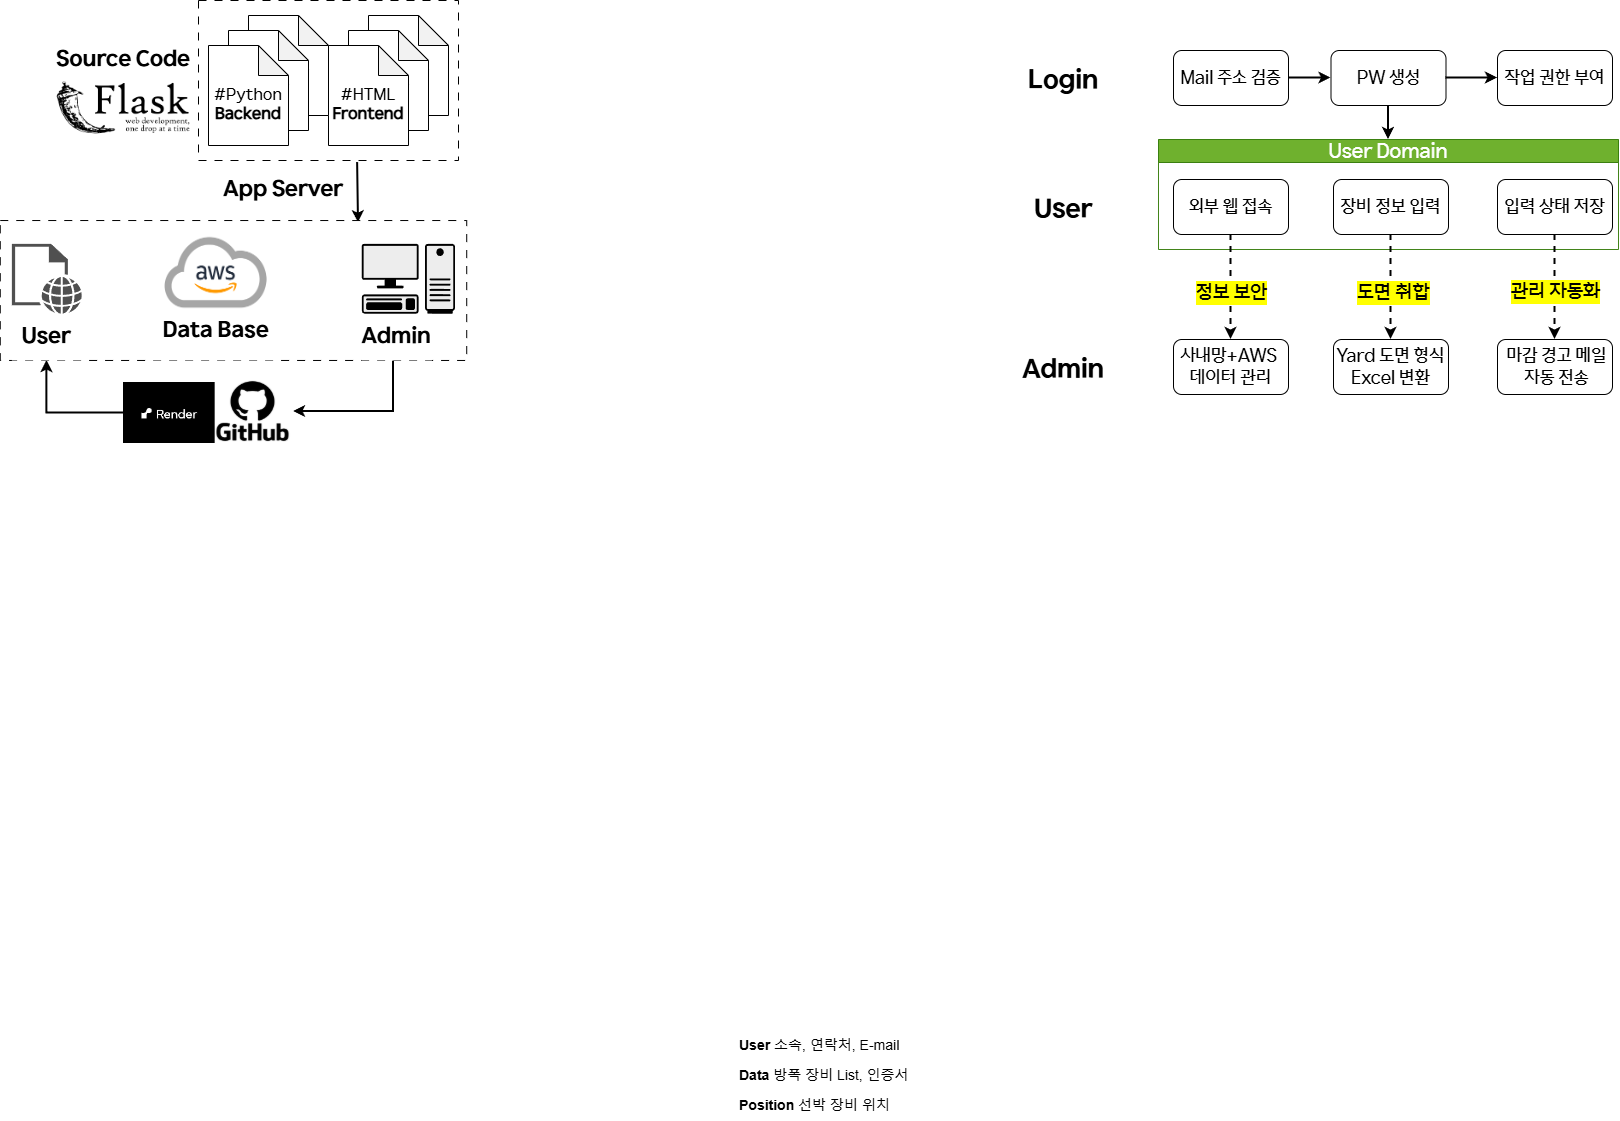

The diagram above was exported from draw.io. Its source (the exported page's mxGraphModel, read from the mxfile embedded in the PNG):
<mxGraphModel dx="3482" dy="2118" grid="1" gridSize="10" guides="1" tooltips="1" connect="1" arrows="1" fold="1" page="1" pageScale="1" pageWidth="827" pageHeight="1169" math="0" shadow="0">
  <root>
    <mxCell id="0" />
    <mxCell id="1" parent="0" />
    <mxCell id="edkDDNtD3hpGfq71PkZ--18" value="&lt;font style=&quot;font-size: 14px;&quot;&gt;&lt;b style=&quot;&quot;&gt;Position&lt;/b&gt; 선박 장비 위치&amp;nbsp;&lt;/font&gt;" style="text;strokeColor=none;fillColor=none;align=left;verticalAlign=middle;spacingLeft=4;spacingRight=4;overflow=hidden;points=[[0,0.5],[1,0.5]];portConstraint=eastwest;rotatable=0;whiteSpace=wrap;html=1;dashed=1;" parent="1" vertex="1">
      <mxGeometry x="-370" y="1010" width="180" height="30" as="geometry" />
    </mxCell>
    <mxCell id="edkDDNtD3hpGfq71PkZ--17" value="&lt;font style=&quot;font-size: 14px;&quot;&gt;&lt;b style=&quot;&quot;&gt;Data&lt;/b&gt; 방폭 장비 List, 인증서&lt;/font&gt;" style="text;align=left;verticalAlign=middle;spacingLeft=4;spacingRight=4;overflow=hidden;points=[[0,0.5],[1,0.5]];portConstraint=eastwest;rotatable=0;whiteSpace=wrap;html=1;strokeColor=none;dashed=1;" parent="1" vertex="1">
      <mxGeometry x="-370" y="980" width="180" height="30" as="geometry" />
    </mxCell>
    <mxCell id="edkDDNtD3hpGfq71PkZ--16" value="&lt;font style=&quot;font-size: 14px;&quot;&gt;&lt;b&gt;User&lt;/b&gt;&amp;nbsp;소속, 연락처, E-mail&lt;/font&gt;" style="text;align=left;verticalAlign=middle;spacingLeft=4;spacingRight=4;overflow=hidden;points=[[0,0.5],[1,0.5]];portConstraint=eastwest;rotatable=0;whiteSpace=wrap;html=1;perimeterSpacing=0;dashed=1;strokeColor=none;" parent="1" vertex="1">
      <mxGeometry x="-370" y="950" width="180" height="30" as="geometry" />
    </mxCell>
    <mxCell id="E9hsQxRl4FJ7_HClxVdp-56" style="edgeStyle=orthogonalEdgeStyle;rounded=0;orthogonalLoop=1;jettySize=auto;html=1;exitX=1;exitY=0.5;exitDx=0;exitDy=0;" parent="1" source="edkDDNtD3hpGfq71PkZ--17" target="edkDDNtD3hpGfq71PkZ--17" edge="1">
      <mxGeometry relative="1" as="geometry" />
    </mxCell>
    <mxCell id="-IHRxDXbb6TF0VfyF2rW-14" value="" style="group" parent="1" vertex="1" connectable="0">
      <mxGeometry x="-100" y="-30" width="615" height="349" as="geometry" />
    </mxCell>
    <mxCell id="edkDDNtD3hpGfq71PkZ--1" value="&lt;font&gt;Mail 주소 검증&lt;/font&gt;" style="rounded=1;whiteSpace=wrap;html=1;fontFamily=HD현대체 Medium;fontSize=18;" parent="-IHRxDXbb6TF0VfyF2rW-14" vertex="1">
      <mxGeometry x="170" width="115" height="55" as="geometry" />
    </mxCell>
    <mxCell id="edkDDNtD3hpGfq71PkZ--2" value="&lt;font&gt;PW 생성&lt;/font&gt;" style="whiteSpace=wrap;html=1;rounded=1;fontFamily=HD현대체 Medium;fontSize=18;" parent="-IHRxDXbb6TF0VfyF2rW-14" vertex="1">
      <mxGeometry x="327.5" width="115" height="55" as="geometry" />
    </mxCell>
    <mxCell id="edkDDNtD3hpGfq71PkZ--6" value="&lt;span&gt;&lt;font&gt;작업 권한 부여&lt;/font&gt;&lt;/span&gt;" style="whiteSpace=wrap;html=1;rounded=1;fontFamily=HD현대체 Medium;fontSize=18;" parent="-IHRxDXbb6TF0VfyF2rW-14" vertex="1">
      <mxGeometry x="494" width="115" height="55" as="geometry" />
    </mxCell>
    <mxCell id="l-jCHVFoO6IfpWyF8wH8-52" value="&lt;font&gt;Login&lt;/font&gt;" style="rounded=0;whiteSpace=wrap;html=1;fontSize=26;strokeColor=none;fontFamily=HD현대체 Bold;" parent="-IHRxDXbb6TF0VfyF2rW-14" vertex="1">
      <mxGeometry width="120" height="60" as="geometry" />
    </mxCell>
    <mxCell id="-IHRxDXbb6TF0VfyF2rW-11" value="" style="group" parent="-IHRxDXbb6TF0VfyF2rW-14" vertex="1" connectable="0">
      <mxGeometry y="89" width="615" height="260" as="geometry" />
    </mxCell>
    <mxCell id="E9hsQxRl4FJ7_HClxVdp-35" value="&lt;span&gt;&lt;font style=&quot;font-size: 18px;&quot; face=&quot;HD현대체 Medium&quot;&gt;사내망+AWS&amp;nbsp;&lt;br&gt;데이터 관리&lt;/font&gt;&lt;/span&gt;" style="whiteSpace=wrap;html=1;rounded=1;fontSize=16;" parent="-IHRxDXbb6TF0VfyF2rW-11" vertex="1">
      <mxGeometry x="170" y="200" width="115" height="55" as="geometry" />
    </mxCell>
    <mxCell id="tJ2w9ovYZYxpZvMZS7qf-40" value="&lt;span&gt;&lt;font style=&quot;font-size: 18px;&quot; face=&quot;HD현대체 Medium&quot;&gt;Yard 도면 형식Excel 변환&lt;/font&gt;&lt;/span&gt;" style="whiteSpace=wrap;html=1;rounded=1;fontSize=16;" parent="-IHRxDXbb6TF0VfyF2rW-11" vertex="1">
      <mxGeometry x="330" y="200" width="115" height="55" as="geometry" />
    </mxCell>
    <mxCell id="tJ2w9ovYZYxpZvMZS7qf-31" value="&lt;font style=&quot;font-size: 18px;&quot; face=&quot;HD현대체 Medium&quot;&gt;&amp;nbsp;마감 경고 메일&lt;/font&gt;&lt;div&gt;&lt;font style=&quot;font-size: 18px;&quot; face=&quot;HD현대체 Medium&quot;&gt;&amp;nbsp;자동 전송&lt;/font&gt;&lt;/div&gt;" style="whiteSpace=wrap;html=1;rounded=1;fontSize=16;" parent="-IHRxDXbb6TF0VfyF2rW-11" vertex="1">
      <mxGeometry x="494" y="200" width="115" height="55" as="geometry" />
    </mxCell>
    <mxCell id="l-jCHVFoO6IfpWyF8wH8-54" value="User" style="rounded=0;whiteSpace=wrap;html=1;fontSize=26;strokeColor=none;fontFamily=HD현대체 Bold;" parent="-IHRxDXbb6TF0VfyF2rW-11" vertex="1">
      <mxGeometry y="40" width="120" height="60" as="geometry" />
    </mxCell>
    <mxCell id="l-jCHVFoO6IfpWyF8wH8-55" value="Admin" style="rounded=0;whiteSpace=wrap;html=1;fontSize=26;strokeColor=none;fontFamily=HD현대체 Bold;" parent="-IHRxDXbb6TF0VfyF2rW-11" vertex="1">
      <mxGeometry y="200" width="120" height="60" as="geometry" />
    </mxCell>
    <mxCell id="-IHRxDXbb6TF0VfyF2rW-10" value="" style="group" parent="-IHRxDXbb6TF0VfyF2rW-11" vertex="1" connectable="0">
      <mxGeometry x="155" width="460" height="110" as="geometry" />
    </mxCell>
    <mxCell id="-IHRxDXbb6TF0VfyF2rW-9" value="" style="group" parent="-IHRxDXbb6TF0VfyF2rW-10" vertex="1" connectable="0">
      <mxGeometry width="460" height="110" as="geometry" />
    </mxCell>
    <mxCell id="tJ2w9ovYZYxpZvMZS7qf-17" value="&lt;font&gt;&lt;span&gt;User Domain&lt;/span&gt;&lt;/font&gt;" style="swimlane;whiteSpace=wrap;html=1;fillColor=#60a917;strokeColor=#2D7600;fontFamily=HD현대체 Medium;fontStyle=0;fontSize=20;fontColor=#ffffff;opacity=90;" parent="-IHRxDXbb6TF0VfyF2rW-9" vertex="1">
      <mxGeometry width="460" height="110" as="geometry" />
    </mxCell>
    <mxCell id="tJ2w9ovYZYxpZvMZS7qf-29" value="&lt;font&gt;입력 상태 저장&lt;/font&gt;" style="whiteSpace=wrap;html=1;rounded=1;fontFamily=HD현대체 Medium;fontSize=18;" parent="tJ2w9ovYZYxpZvMZS7qf-17" vertex="1">
      <mxGeometry x="339" y="40" width="115" height="55" as="geometry" />
    </mxCell>
    <mxCell id="-IHRxDXbb6TF0VfyF2rW-8" value="" style="group" parent="tJ2w9ovYZYxpZvMZS7qf-17" vertex="1" connectable="0">
      <mxGeometry x="15" y="40" width="275" height="55" as="geometry" />
    </mxCell>
    <mxCell id="tJ2w9ovYZYxpZvMZS7qf-25" value="&lt;font&gt;장비 정보 입력&lt;/font&gt;" style="whiteSpace=wrap;html=1;rounded=1;fontFamily=HD현대체 Medium;fontSize=18;" parent="-IHRxDXbb6TF0VfyF2rW-8" vertex="1">
      <mxGeometry x="160" width="115" height="55" as="geometry" />
    </mxCell>
    <mxCell id="E9hsQxRl4FJ7_HClxVdp-30" value="&lt;font&gt;외부 웹 접속&lt;/font&gt;" style="rounded=1;whiteSpace=wrap;html=1;fontFamily=HD현대체 Medium;fontSize=18;" parent="-IHRxDXbb6TF0VfyF2rW-8" vertex="1">
      <mxGeometry width="115" height="55" as="geometry" />
    </mxCell>
    <mxCell id="tJ2w9ovYZYxpZvMZS7qf-32" value="" style="rounded=0;orthogonalLoop=1;jettySize=auto;html=1;exitX=0.5;exitY=1;exitDx=0;exitDy=0;entryX=0.5;entryY=0;entryDx=0;entryDy=0;dashed=1;strokeWidth=2;" parent="-IHRxDXbb6TF0VfyF2rW-11" source="tJ2w9ovYZYxpZvMZS7qf-29" target="tJ2w9ovYZYxpZvMZS7qf-31" edge="1">
      <mxGeometry relative="1" as="geometry">
        <mxPoint x="579.5800000000004" y="237.5" as="sourcePoint" />
        <mxPoint x="580" y="400" as="targetPoint" />
      </mxGeometry>
    </mxCell>
    <mxCell id="tJ2w9ovYZYxpZvMZS7qf-33" value="&lt;span&gt;&lt;span&gt;관리 자동화&lt;/span&gt;&lt;/span&gt;" style="edgeLabel;html=1;align=center;verticalAlign=middle;resizable=0;points=[];labelBackgroundColor=light-dark(#FFFF00,#323200);fontFamily=HD현대체 Medium;fontSize=20;fontStyle=0" parent="tJ2w9ovYZYxpZvMZS7qf-32" vertex="1" connectable="0">
      <mxGeometry x="0.1158" y="1" relative="1" as="geometry">
        <mxPoint x="-1" y="-2" as="offset" />
      </mxGeometry>
    </mxCell>
    <mxCell id="E9hsQxRl4FJ7_HClxVdp-39" style="rounded=0;orthogonalLoop=1;jettySize=auto;html=1;entryX=0.5;entryY=0;entryDx=0;entryDy=0;exitX=0.5;exitY=1;exitDx=0;exitDy=0;dashed=1;strokeWidth=2;" parent="-IHRxDXbb6TF0VfyF2rW-11" source="tJ2w9ovYZYxpZvMZS7qf-25" target="tJ2w9ovYZYxpZvMZS7qf-40" edge="1">
      <mxGeometry relative="1" as="geometry">
        <mxPoint x="384.58" y="280" as="targetPoint" />
        <mxPoint x="384.58" y="88" as="sourcePoint" />
      </mxGeometry>
    </mxCell>
    <mxCell id="E9hsQxRl4FJ7_HClxVdp-40" value="&lt;span&gt;&lt;font&gt;도면 취합&lt;/font&gt;&lt;/span&gt;" style="edgeLabel;html=1;align=center;verticalAlign=middle;resizable=0;points=[];labelBackgroundColor=light-dark(#FFFF00,#323200);fontFamily=HD현대체 Medium;fontSize=20;fontStyle=0" parent="E9hsQxRl4FJ7_HClxVdp-39" vertex="1" connectable="0">
      <mxGeometry x="0.0978" y="1" relative="1" as="geometry">
        <mxPoint x="1" as="offset" />
      </mxGeometry>
    </mxCell>
    <mxCell id="E9hsQxRl4FJ7_HClxVdp-42" style="rounded=0;orthogonalLoop=1;jettySize=auto;html=1;entryX=0.5;entryY=0;entryDx=0;entryDy=0;exitX=0.5;exitY=1;exitDx=0;exitDy=0;dashed=1;strokeWidth=2;" parent="-IHRxDXbb6TF0VfyF2rW-11" source="E9hsQxRl4FJ7_HClxVdp-30" target="E9hsQxRl4FJ7_HClxVdp-35" edge="1">
      <mxGeometry relative="1" as="geometry">
        <mxPoint x="218.64" y="270" as="targetPoint" />
        <mxPoint x="221.35" y="90" as="sourcePoint" />
      </mxGeometry>
    </mxCell>
    <mxCell id="E9hsQxRl4FJ7_HClxVdp-43" value="&lt;span&gt;&lt;font&gt;정보 보안&lt;/font&gt;&lt;/span&gt;" style="edgeLabel;html=1;align=center;verticalAlign=middle;resizable=0;points=[];labelBackgroundColor=light-dark(#FFFF00,#323200);fontFamily=HD현대체 Medium;fontSize=20;fontStyle=0" parent="E9hsQxRl4FJ7_HClxVdp-42" vertex="1" connectable="0">
      <mxGeometry x="0.0978" y="1" relative="1" as="geometry">
        <mxPoint x="-1" as="offset" />
      </mxGeometry>
    </mxCell>
    <mxCell id="edkDDNtD3hpGfq71PkZ--3" value="" style="edgeStyle=orthogonalEdgeStyle;rounded=0;orthogonalLoop=1;jettySize=auto;html=1;strokeWidth=2;" parent="-IHRxDXbb6TF0VfyF2rW-14" source="edkDDNtD3hpGfq71PkZ--1" target="edkDDNtD3hpGfq71PkZ--2" edge="1">
      <mxGeometry relative="1" as="geometry" />
    </mxCell>
    <mxCell id="edkDDNtD3hpGfq71PkZ--7" value="" style="edgeStyle=orthogonalEdgeStyle;rounded=0;orthogonalLoop=1;jettySize=auto;html=1;strokeWidth=2;" parent="-IHRxDXbb6TF0VfyF2rW-14" source="edkDDNtD3hpGfq71PkZ--2" target="edkDDNtD3hpGfq71PkZ--6" edge="1">
      <mxGeometry relative="1" as="geometry" />
    </mxCell>
    <mxCell id="l-jCHVFoO6IfpWyF8wH8-57" value="" style="edgeStyle=orthogonalEdgeStyle;rounded=0;orthogonalLoop=1;jettySize=auto;html=1;strokeWidth=2;entryX=0.5;entryY=0;entryDx=0;entryDy=0;exitX=0.5;exitY=1;exitDx=0;exitDy=0;" parent="-IHRxDXbb6TF0VfyF2rW-14" source="edkDDNtD3hpGfq71PkZ--2" target="tJ2w9ovYZYxpZvMZS7qf-17" edge="1">
      <mxGeometry relative="1" as="geometry">
        <mxPoint x="388" y="89" as="targetPoint" />
        <mxPoint x="385" y="59" as="sourcePoint" />
      </mxGeometry>
    </mxCell>
    <mxCell id="l-jCHVFoO6IfpWyF8wH8-37" value="&lt;font&gt;Source Code&lt;/font&gt;" style="rounded=0;whiteSpace=wrap;html=1;strokeColor=none;fontFamily=HD현대체 Bold;fontSize=22;" parent="1" vertex="1">
      <mxGeometry x="-1050" y="-50" width="140" height="60" as="geometry" />
    </mxCell>
    <mxCell id="l-jCHVFoO6IfpWyF8wH8-62" value="App Server" style="rounded=0;whiteSpace=wrap;html=1;strokeColor=none;fontFamily=HD현대체 Bold;fontSize=22;" parent="1" vertex="1">
      <mxGeometry x="-890" y="80.03" width="140" height="60" as="geometry" />
    </mxCell>
    <mxCell id="8wcpYMWsVJDnqcAF6DCu-1" value="" style="shape=image;verticalLabelPosition=bottom;verticalAlign=top;imageAspect=0;image=data:image/png,(base64 omitted: 9712 chars);" vertex="1" parent="1">
      <mxGeometry x="-1050" width="140" height="54.6" as="geometry" />
    </mxCell>
    <mxCell id="8wcpYMWsVJDnqcAF6DCu-9" value="" style="group" vertex="1" connectable="0" parent="1">
      <mxGeometry x="-905" y="-80" width="260" height="160" as="geometry" />
    </mxCell>
    <mxCell id="l-jCHVFoO6IfpWyF8wH8-36" value="" style="rounded=0;whiteSpace=wrap;html=1;dashed=1;dashPattern=8 8;" parent="8wcpYMWsVJDnqcAF6DCu-9" vertex="1">
      <mxGeometry width="260" height="160" as="geometry" />
    </mxCell>
    <mxCell id="l-jCHVFoO6IfpWyF8wH8-22" value="&lt;font style=&quot;font-size: 13px;&quot;&gt;#HTML&lt;/font&gt;" style="shape=note;whiteSpace=wrap;html=1;backgroundOutline=1;darkOpacity=0.05;" parent="8wcpYMWsVJDnqcAF6DCu-9" vertex="1">
      <mxGeometry x="170" y="15" width="80" height="100" as="geometry" />
    </mxCell>
    <mxCell id="l-jCHVFoO6IfpWyF8wH8-21" value="&lt;font style=&quot;font-size: 13px;&quot;&gt;#HTML&lt;/font&gt;" style="shape=note;whiteSpace=wrap;html=1;backgroundOutline=1;darkOpacity=0.05;" parent="8wcpYMWsVJDnqcAF6DCu-9" vertex="1">
      <mxGeometry x="150" y="30" width="80" height="100" as="geometry" />
    </mxCell>
    <mxCell id="l-jCHVFoO6IfpWyF8wH8-19" value="&lt;div&gt;&lt;font&gt;&lt;font&gt;&lt;br&gt;&lt;/font&gt;&lt;/font&gt;&lt;/div&gt;&lt;font&gt;&lt;font&gt;#HTML&lt;/font&gt;&lt;/font&gt;&lt;div&gt;&lt;b&gt;Frontend&lt;/b&gt;&lt;/div&gt;" style="shape=note;whiteSpace=wrap;html=1;backgroundOutline=1;darkOpacity=0.05;fontFamily=HD현대체 Medium;fontSize=16;" parent="8wcpYMWsVJDnqcAF6DCu-9" vertex="1">
      <mxGeometry x="130" y="45" width="80" height="100" as="geometry" />
    </mxCell>
    <mxCell id="l-jCHVFoO6IfpWyF8wH8-32" value="&lt;font style=&quot;font-size: 13px;&quot;&gt;#HTML&lt;/font&gt;" style="shape=note;whiteSpace=wrap;html=1;backgroundOutline=1;darkOpacity=0.05;" parent="8wcpYMWsVJDnqcAF6DCu-9" vertex="1">
      <mxGeometry x="50" y="15" width="80" height="100" as="geometry" />
    </mxCell>
    <mxCell id="l-jCHVFoO6IfpWyF8wH8-33" value="&lt;font style=&quot;font-size: 13px;&quot;&gt;#HTML&lt;/font&gt;" style="shape=note;whiteSpace=wrap;html=1;backgroundOutline=1;darkOpacity=0.05;" parent="8wcpYMWsVJDnqcAF6DCu-9" vertex="1">
      <mxGeometry x="30" y="30" width="80" height="100" as="geometry" />
    </mxCell>
    <mxCell id="l-jCHVFoO6IfpWyF8wH8-34" value="&lt;div&gt;&lt;font&gt;&lt;font&gt;&lt;br&gt;&lt;/font&gt;&lt;/font&gt;&lt;/div&gt;&lt;font&gt;&lt;font&gt;#Python&lt;/font&gt;&lt;/font&gt;&lt;div&gt;&lt;b&gt;Backend&lt;/b&gt;&lt;/div&gt;" style="shape=note;whiteSpace=wrap;html=1;backgroundOutline=1;darkOpacity=0.05;fontFamily=HD현대체 Medium;fontSize=16;" parent="8wcpYMWsVJDnqcAF6DCu-9" vertex="1">
      <mxGeometry x="10" y="45" width="80" height="100" as="geometry" />
    </mxCell>
    <mxCell id="8wcpYMWsVJDnqcAF6DCu-14" value="" style="rounded=0;orthogonalLoop=1;jettySize=auto;html=1;exitX=0.612;exitY=1.013;exitDx=0;exitDy=0;entryX=0.768;entryY=0.016;entryDx=0;entryDy=0;exitPerimeter=0;entryPerimeter=0;strokeWidth=2;" edge="1" parent="1" source="l-jCHVFoO6IfpWyF8wH8-36" target="l-jCHVFoO6IfpWyF8wH8-60">
      <mxGeometry relative="1" as="geometry">
        <mxPoint x="-910" y="167" as="targetPoint" />
      </mxGeometry>
    </mxCell>
    <mxCell id="8wcpYMWsVJDnqcAF6DCu-23" style="edgeStyle=orthogonalEdgeStyle;rounded=0;orthogonalLoop=1;jettySize=auto;html=1;entryX=0.5;entryY=1;entryDx=0;entryDy=0;strokeWidth=2;" edge="1" parent="1" source="8wcpYMWsVJDnqcAF6DCu-18" target="mIFPjRoiOO5-gJgXzG39-2">
      <mxGeometry relative="1" as="geometry" />
    </mxCell>
    <mxCell id="8wcpYMWsVJDnqcAF6DCu-22" style="edgeStyle=orthogonalEdgeStyle;rounded=0;orthogonalLoop=1;jettySize=auto;html=1;strokeWidth=2;entryX=1;entryY=0.5;entryDx=0;entryDy=0;" edge="1" parent="1" target="8wcpYMWsVJDnqcAF6DCu-17">
      <mxGeometry relative="1" as="geometry">
        <mxPoint x="-705.03" y="269.99501624593836" as="sourcePoint" />
        <mxPoint x="-760" y="340" as="targetPoint" />
        <Array as="points">
          <mxPoint x="-710" y="270" />
          <mxPoint x="-710" y="331" />
        </Array>
      </mxGeometry>
    </mxCell>
    <mxCell id="8wcpYMWsVJDnqcAF6DCu-28" value="" style="group" vertex="1" connectable="0" parent="1">
      <mxGeometry x="-980" y="300" width="186.17000000000002" height="70" as="geometry" />
    </mxCell>
    <mxCell id="8wcpYMWsVJDnqcAF6DCu-35" value="" style="group" vertex="1" connectable="0" parent="8wcpYMWsVJDnqcAF6DCu-28">
      <mxGeometry width="170" height="63" as="geometry" />
    </mxCell>
    <mxCell id="8wcpYMWsVJDnqcAF6DCu-17" value="" style="shape=image;verticalLabelPosition=bottom;verticalAlign=top;imageAspect=0;image=https://encrypted-tbn0.gstatic.com/images?q=tbn:ANd9GcTr0JK7xRMxDrc1DPmLhL98yBjUOx8l1ILpFQ&amp;s;" vertex="1" parent="8wcpYMWsVJDnqcAF6DCu-35">
      <mxGeometry x="88.97" width="81.03" height="62" as="geometry" />
    </mxCell>
    <mxCell id="8wcpYMWsVJDnqcAF6DCu-18" value="" style="shape=image;verticalLabelPosition=bottom;verticalAlign=top;imageAspect=0;image=data:image/png,(base64 omitted: 2172 chars);" vertex="1" parent="8wcpYMWsVJDnqcAF6DCu-35">
      <mxGeometry y="2" width="91.67" height="61" as="geometry" />
    </mxCell>
    <mxCell id="l-jCHVFoO6IfpWyF8wH8-30" value="" style="endArrow=classic;startArrow=classic;html=1;rounded=0;" parent="1" edge="1">
      <mxGeometry width="50" height="50" relative="1" as="geometry">
        <mxPoint x="-840.8300000000002" y="237.04" as="sourcePoint" />
        <mxPoint x="-780.8300000000002" y="237.04" as="targetPoint" />
      </mxGeometry>
    </mxCell>
    <mxCell id="-IHRxDXbb6TF0VfyF2rW-17" value="" style="endArrow=classic;startArrow=classic;html=1;rounded=0;" parent="1" edge="1">
      <mxGeometry width="50" height="50" relative="1" as="geometry">
        <mxPoint x="-1014.1600000000001" y="237.04" as="sourcePoint" />
        <mxPoint x="-954.1600000000001" y="237.04" as="targetPoint" />
      </mxGeometry>
    </mxCell>
    <mxCell id="8wcpYMWsVJDnqcAF6DCu-34" value="" style="group" vertex="1" connectable="0" parent="1">
      <mxGeometry x="-1103.23" y="140.03" width="466.45" height="139.97" as="geometry" />
    </mxCell>
    <mxCell id="l-jCHVFoO6IfpWyF8wH8-60" value="" style="rounded=0;whiteSpace=wrap;html=1;dashed=1;strokeColor=default;dashPattern=8 8;" parent="8wcpYMWsVJDnqcAF6DCu-34" vertex="1">
      <mxGeometry width="466.45000000000005" height="139.93501624593856" as="geometry" />
    </mxCell>
    <mxCell id="l-jCHVFoO6IfpWyF8wH8-63" value="" style="shape=mxgraph.networks2.icon;aspect=fixed;fillColor=#EDEDED;strokeColor=#000000;gradientColor=#5B6163;network2IconShadow=1;network2bgFillColor=none;labelPosition=center;verticalLabelPosition=bottom;align=center;verticalAlign=top;network2Icon=mxgraph.networks2.pc;network2IconYOffset=-0.0593;network2IconW=0.9999;network2IconH=0.7096;" parent="8wcpYMWsVJDnqcAF6DCu-34" vertex="1">
      <mxGeometry x="361.49875000000003" y="23.322502707656426" width="93.29" height="69.9675" as="geometry" />
    </mxCell>
    <mxCell id="l-jCHVFoO6IfpWyF8wH8-66" value="" style="sketch=0;pointerEvents=1;shadow=0;dashed=0;html=1;strokeColor=none;fillColor=#505050;labelPosition=center;verticalLabelPosition=bottom;verticalAlign=top;outlineConnect=0;align=center;shape=mxgraph.office.concepts.web_page;" parent="8wcpYMWsVJDnqcAF6DCu-34" vertex="1">
      <mxGeometry x="11.66125" y="23.322502707656426" width="69.9675" height="69.96750812296928" as="geometry" />
    </mxCell>
    <mxCell id="mIFPjRoiOO5-gJgXzG39-1" value="Admin" style="rounded=0;whiteSpace=wrap;html=1;strokeColor=none;fontFamily=HD현대체 Bold;fontSize=22;" parent="8wcpYMWsVJDnqcAF6DCu-34" vertex="1">
      <mxGeometry x="361.4987499999999" y="93.2900108306257" width="69.9675" height="46.64500541531285" as="geometry" />
    </mxCell>
    <mxCell id="mIFPjRoiOO5-gJgXzG39-2" value="User" style="rounded=0;whiteSpace=wrap;html=1;strokeColor=none;fontFamily=HD현대체 Bold;fontSize=22;" parent="8wcpYMWsVJDnqcAF6DCu-34" vertex="1">
      <mxGeometry x="11.661249999999736" y="93.32499458468715" width="69.9675" height="46.64500541531285" as="geometry" />
    </mxCell>
    <mxCell id="l-jCHVFoO6IfpWyF8wH8-38" value="&lt;font&gt;Data Base&lt;/font&gt;" style="rounded=0;whiteSpace=wrap;html=1;strokeColor=none;fontFamily=HD현대체 Bold;fontSize=22;" parent="8wcpYMWsVJDnqcAF6DCu-34" vertex="1">
      <mxGeometry x="151.59624999999974" y="81.66374323085894" width="128.85681250000002" height="58.306256769141065" as="geometry" />
    </mxCell>
    <mxCell id="l-jCHVFoO6IfpWyF8wH8-24" value="" style="shape=image;verticalLabelPosition=bottom;verticalAlign=top;imageAspect=0;aspect=fixed;image=data:image/png,(base64 omitted: 45484 chars);" parent="8wcpYMWsVJDnqcAF6DCu-34" vertex="1">
      <mxGeometry x="151.59625" width="128.27375" height="104.95125" as="geometry" />
    </mxCell>
  </root>
</mxGraphModel>